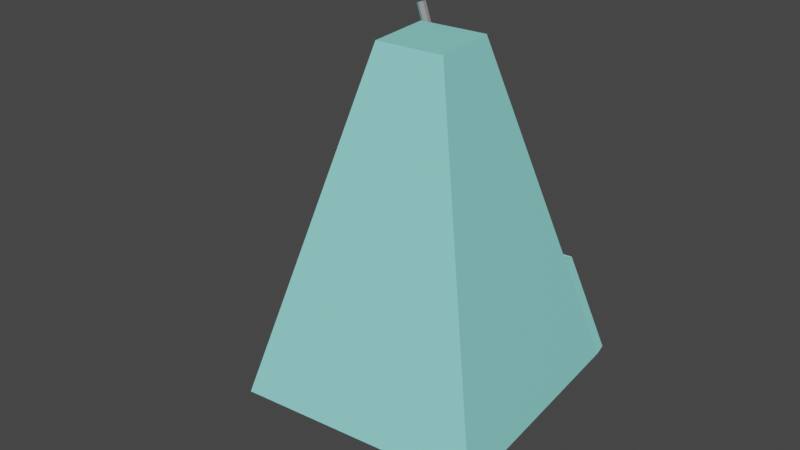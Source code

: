 # Source: Metonome.blend  (saved by Blender 3.6.13; exported with 4.5.12 LTS)
import bpy
from mathutils import Matrix  # noqa: F401  (used for matrix-valued properties, if any)

bpy.ops.wm.read_factory_settings(use_empty=True)
scene = bpy.context.scene
scene.name = 'Scene'

# ---- collections
col_collection = bpy.data.collections.new('Collection'); scene.collection.children.link(col_collection)

# ---- materials (node trees are filled in below, after node groups)
mat_material_036 = bpy.data.materials.new('Material.036')
mat_material_036.use_transparent_shadow = False
mat_material_037 = bpy.data.materials.new('Material.037')
mat_material_037.use_transparent_shadow = False
mat_material_038 = bpy.data.materials.new('Material.038')
mat_material_038.use_transparent_shadow = False
mat_material_039 = bpy.data.materials.new('Material.039')
mat_material_039.use_transparent_shadow = False
mat_material_040 = bpy.data.materials.new('Material.040')
mat_material_040.use_transparent_shadow = False
mat_material_041 = bpy.data.materials.new('Material.041')
mat_material_041.use_transparent_shadow = False
mat_material_042 = bpy.data.materials.new('Material.042')
mat_material_042.use_transparent_shadow = False
mat_material_043 = bpy.data.materials.new('Material.043')
mat_material_043.use_transparent_shadow = False

# ---- material node trees
mat_material_036.use_nodes = True; mat_material_036.node_tree.nodes.clear()
_N = mat_material_036.node_tree.nodes; _L = mat_material_036.node_tree.links
n0 = _N.new('ShaderNodeBsdfPrincipled'); n0.name = 'Principled BSDF'; n0.location = (10, 300)
n0.distribution = 'GGX'
n0.subsurface_method = 'RANDOM_WALK_SKIN'
n0.inputs[0].default_value = (0.2811, 0.8, 0.7453, 1.0)
n0.inputs[3].default_value = 1.45
n0.inputs[27].default_value = (0.0, 0.0, 0.0, 1.0)
n0.inputs[28].default_value = 1.0
n1 = _N.new('ShaderNodeOutputMaterial'); n1.name = 'Material Output'; n1.location = (300, 300)
_L.new(n0.outputs[0], n1.inputs[0])
n1.is_active_output = True
mat_material_037.use_nodes = True; mat_material_037.node_tree.nodes.clear()
_N = mat_material_037.node_tree.nodes; _L = mat_material_037.node_tree.links
n0 = _N.new('ShaderNodeBsdfPrincipled'); n0.name = 'Principled BSDF'; n0.location = (10, 300)
n0.distribution = 'GGX'
n0.subsurface_method = 'RANDOM_WALK_SKIN'
n0.inputs[0].default_value = (0.3121, 0.3121, 0.3121, 1.0)
n0.inputs[3].default_value = 1.45
n0.inputs[27].default_value = (0.0, 0.0, 0.0, 1.0)
n0.inputs[28].default_value = 1.0
n1 = _N.new('ShaderNodeOutputMaterial'); n1.name = 'Material Output'; n1.location = (300, 300)
_L.new(n0.outputs[0], n1.inputs[0])
n1.is_active_output = True
mat_material_038.use_nodes = True; mat_material_038.node_tree.nodes.clear()
_N = mat_material_038.node_tree.nodes; _L = mat_material_038.node_tree.links
n0 = _N.new('ShaderNodeBsdfPrincipled'); n0.name = 'Principled BSDF'; n0.location = (10, 300)
n0.distribution = 'GGX'
n0.subsurface_method = 'RANDOM_WALK_SKIN'
n0.inputs[0].default_value = (0.0, 0.0, 0.0, 1.0)
n0.inputs[3].default_value = 1.45
n0.inputs[27].default_value = (0.0, 0.0, 0.0, 1.0)
n0.inputs[28].default_value = 1.0
n1 = _N.new('ShaderNodeOutputMaterial'); n1.name = 'Material Output'; n1.location = (300, 300)
_L.new(n0.outputs[0], n1.inputs[0])
n1.is_active_output = True
mat_material_039.use_nodes = True; mat_material_039.node_tree.nodes.clear()
_N = mat_material_039.node_tree.nodes; _L = mat_material_039.node_tree.links
n0 = _N.new('ShaderNodeBsdfPrincipled'); n0.name = 'Principled BSDF'; n0.location = (10, 300)
n0.distribution = 'GGX'
n0.subsurface_method = 'RANDOM_WALK_SKIN'
n0.inputs[3].default_value = 1.45
n0.inputs[27].default_value = (0.0, 0.0, 0.0, 1.0)
n0.inputs[28].default_value = 1.0
n1 = _N.new('ShaderNodeOutputMaterial'); n1.name = 'Material Output'; n1.location = (300, 300)
_L.new(n0.outputs[0], n1.inputs[0])
n1.is_active_output = True
mat_material_040.use_nodes = True; mat_material_040.node_tree.nodes.clear()
_N = mat_material_040.node_tree.nodes; _L = mat_material_040.node_tree.links
n0 = _N.new('ShaderNodeBsdfPrincipled'); n0.name = 'Principled BSDF'; n0.location = (10, 300)
n0.distribution = 'GGX'
n0.subsurface_method = 'RANDOM_WALK_SKIN'
n0.inputs[0].default_value = (0.2811, 0.8, 0.7453, 1.0)
n0.inputs[3].default_value = 1.45
n0.inputs[27].default_value = (0.0, 0.0, 0.0, 1.0)
n0.inputs[28].default_value = 1.0
n1 = _N.new('ShaderNodeOutputMaterial'); n1.name = 'Material Output'; n1.location = (300, 300)
_L.new(n0.outputs[0], n1.inputs[0])
n1.is_active_output = True
mat_material_041.use_nodes = True; mat_material_041.node_tree.nodes.clear()
_N = mat_material_041.node_tree.nodes; _L = mat_material_041.node_tree.links
n0 = _N.new('ShaderNodeBsdfPrincipled'); n0.name = 'Principled BSDF'; n0.location = (10, 300)
n0.distribution = 'GGX'
n0.subsurface_method = 'RANDOM_WALK_SKIN'
n0.inputs[0].default_value = (0.3121, 0.3121, 0.3121, 1.0)
n0.inputs[3].default_value = 1.45
n0.inputs[27].default_value = (0.0, 0.0, 0.0, 1.0)
n0.inputs[28].default_value = 1.0
n1 = _N.new('ShaderNodeOutputMaterial'); n1.name = 'Material Output'; n1.location = (300, 300)
_L.new(n0.outputs[0], n1.inputs[0])
n1.is_active_output = True
mat_material_042.use_nodes = True; mat_material_042.node_tree.nodes.clear()
_N = mat_material_042.node_tree.nodes; _L = mat_material_042.node_tree.links
n0 = _N.new('ShaderNodeBsdfPrincipled'); n0.name = 'Principled BSDF'; n0.location = (10, 300)
n0.distribution = 'GGX'
n0.subsurface_method = 'RANDOM_WALK_SKIN'
n0.inputs[0].default_value = (0.0, 0.0, 0.0, 1.0)
n0.inputs[3].default_value = 1.45
n0.inputs[27].default_value = (0.0, 0.0, 0.0, 1.0)
n0.inputs[28].default_value = 1.0
n1 = _N.new('ShaderNodeOutputMaterial'); n1.name = 'Material Output'; n1.location = (300, 300)
_L.new(n0.outputs[0], n1.inputs[0])
n1.is_active_output = True
mat_material_043.use_nodes = True; mat_material_043.node_tree.nodes.clear()
_N = mat_material_043.node_tree.nodes; _L = mat_material_043.node_tree.links
n0 = _N.new('ShaderNodeBsdfPrincipled'); n0.name = 'Principled BSDF'; n0.location = (10, 300)
n0.distribution = 'GGX'
n0.subsurface_method = 'RANDOM_WALK_SKIN'
n0.inputs[3].default_value = 1.45
n0.inputs[27].default_value = (0.0, 0.0, 0.0, 1.0)
n0.inputs[28].default_value = 1.0
n1 = _N.new('ShaderNodeOutputMaterial'); n1.name = 'Material Output'; n1.location = (300, 300)
_L.new(n0.outputs[0], n1.inputs[0])
n1.is_active_output = True

# ---- world
world_world = bpy.data.worlds.new('World'); scene.world = world_world
world_world.use_nodes = True; world_world.node_tree.nodes.clear()
_N = world_world.node_tree.nodes; _L = world_world.node_tree.links
n0 = _N.new('ShaderNodeOutputWorld'); n0.name = 'World Output'; n0.location = (300, 300)
n1 = _N.new('ShaderNodeBackground'); n1.name = 'Background'; n1.location = (10, 300)
n1.inputs[0].default_value = (0.05088, 0.05088, 0.05088, 1.0)
_L.new(n1.outputs[0], n0.inputs[0])
n0.is_active_output = True
world_world.color = (0.05088, 0.05088, 0.05088)
world_world.use_sun_shadow = False
world_world.sun_shadow_jitter_overblur = 0.0

# ---- meshes
me_metronome_cell_004 = bpy.data.meshes.new('Metronome_cell.004')
me_metronome_cell_004.from_pydata([(-0.00946, 0.0172, -0.03101), (0.007025, 0.002774, 0.02866), (0.002435, -0.01997, 0.002345)], [], [(2, 1, 0)])
_uv = me_metronome_cell_004.uv_layers.new(name='UVMap')
_uv.uv.foreach_set('vector', [0.2321, 0.6904, 0.2441, 0.7559, 0.2169, 0.7831])
me_metronome_cell_004.materials.append(mat_material_036)
me_metronome_cell_004.materials.append(mat_material_037)
me_metronome_cell_004.materials.append(mat_material_038)
me_metronome_cell_004.materials.append(mat_material_039)
me_metronome_cell_004.update()
me_cube_001 = bpy.data.meshes.new('Cube.001')
me_cube_001.from_pydata([(-0.1784, 1.014, -2.655), (0.128, 1.014, -1.443), (-0.1784, 1.338, -2.655), (0.128, 1.338, -1.443), (1.088, 1.014, -2.655), (0.6521, 1.014, -1.443), (1.088, 1.338, -2.655), (0.6521, 1.338, -1.443), (4.488, -4.873, 3.829), (-2.06, -4.873, 5.893), (4.488, 1.992, 3.829), (-2.06, 1.992, 5.893), (-0.7076, -0.4924, -4.387), (-0.7076, -2.388, -4.387), (-2.516, -2.388, -3.817), (-2.516, -0.4924, -3.817), (2.847, -4.088, 1.234), (-2.204, -4.088, 2.826), (-2.333, -2.388, -3.875), (-2.333, -0.4924, -3.875), (-1.4, -4.873, 5.685), (-1.4, 1.992, 5.685), (-1.695, -4.088, 2.666), (-0.8895, -0.4924, -4.33), (3.829, 1.992, 4.036), (-0.8895, -2.388, -4.33), (3.829, -4.873, 4.036), (2.339, -4.088, 1.394), (-0.3052, -2.581, -3.751), (-2.48, -2.581, -3.065), (-2.48, -0.3, -3.065), (-0.3052, -0.3, -3.751), (-2.261, -2.581, -3.135), (-2.261, -0.3, -3.135), (-0.5241, -0.3, -3.682), (-0.5241, -2.581, -3.682), (-2.226, -0.7396, -3.024), (-1.66, 0.7679, 2.777), (2.374, 0.7679, 1.505), (-0.4891, -0.7396, -3.571), (3.805, 2.291, 3.961), (4.464, 2.291, 3.753), (2.823, 1.506, 1.159), (-2.083, 2.291, 5.817), (-2.227, 1.506, 2.751), (2.315, 1.506, 1.319), (-1.423, 2.291, 5.609), (-1.718, 1.506, 2.591), (2.706, 1.14, 1.011), (2.827, 1.463, 1.17), (2.984, 1.273, 1.451), (2.847, 0.9431, 1.234), (2.8, 1.263, 1.15), (-2.224, 1.463, 2.762), (-2.216, 1.14, 2.562), (-2.204, 0.9431, 2.826), (-2.192, 1.273, 3.082), (-2.213, 1.263, 2.73), (-1.72, 1.14, 2.406), (-1.715, 1.463, 2.602), (-1.674, 0.9519, 2.73), (-1.708, 1.263, 2.571), (2.319, 1.463, 1.33), (2.211, 1.14, 1.167), (2.359, 0.9519, 1.459), (2.295, 1.263, 1.309), (-1.837, -2.388, -4.032), (0.3995, -4.873, 5.118), (-0.3067, -4.088, 2.228), (-1.837, -0.4924, -4.032), (0.3995, 1.992, 5.118), (-1.663, -2.581, -3.323), (-1.663, -0.3, -3.323), (-0.2717, 0.7679, 2.339), (-1.629, -0.7396, -3.212), (0.3757, 2.291, 5.042), (-0.3304, 1.506, 2.153), (-1.363, -0.4924, -4.181), (2.114, 1.992, 4.577), (-1.094, -0.3, -3.503), (1.051, 0.7679, 1.922), (-1.059, -0.7396, -3.392), (2.091, 2.291, 4.502), (0.9925, 1.506, 1.736), (-1.363, -2.388, -4.181), (2.114, -4.873, 4.577), (1.016, -4.088, 1.811), (-1.094, -2.581, -3.503), (-1.647, -0.5077, -3.271), (-0.2901, 0.9999, 2.281), (1.033, 0.9999, 1.864), (-1.077, -0.5077, -3.45), (0.3906, 1.305, 2.265), (0.3995, 1.305, -3.062), (0.2849, 1.244, 2.265), (0.2938, 1.244, -3.062), (0.2849, 1.122, 2.265), (0.2938, 1.122, -3.062), (0.3906, 1.061, 2.265), (0.3995, 1.061, -3.062), (0.4962, 1.122, 2.265), (0.5052, 1.122, -3.062), (0.4962, 1.244, 2.265), (0.5052, 1.244, -3.062), (0.2965, 1.244, -4.636), (0.4021, 1.305, -4.636), (0.2965, 1.122, -4.636), (0.4021, 1.061, -4.636), (0.5078, 1.122, -4.635), (0.5078, 1.244, -4.635)], [], [(0, 1, 3, 2), (2, 3, 7, 6), (6, 7, 5, 4), (4, 5, 1, 0), (2, 6, 4, 0), (7, 3, 1, 5), (18, 14, 15, 19), (31, 34, 63, 48), (27, 16, 8, 26), (33, 30, 54, 58), (16, 51, 50, 10, 8), (21, 11, 9, 20), (59, 53, 44, 47), (33, 58, 60, 37, 36), (35, 28, 16, 27), (53, 56, 11, 43, 44), (29, 32, 22, 17), (64, 63, 34, 39, 38), (70, 21, 20, 67), (78, 24, 40, 82), (17, 22, 20, 9), (66, 18, 19, 69), (13, 25, 23, 12), (30, 29, 17, 55, 54), (10, 24, 26, 8), (49, 62, 45, 42), (87, 35, 27, 86), (86, 27, 26, 85), (84, 25, 35, 87), (12, 23, 34, 31), (69, 19, 33, 72), (14, 18, 32, 29), (13, 12, 31, 28), (25, 13, 28, 35), (15, 14, 29, 30), (19, 15, 30, 33), (74, 36, 37, 73), (83, 45, 38, 80), (72, 33, 36, 74), (47, 44, 43, 46), (76, 47, 46, 75), (42, 45, 40, 41), (24, 10, 41, 40), (28, 31, 48, 51, 16), (11, 21, 46, 43), (56, 55, 17, 9, 11), (48, 52, 49, 50, 51), (53, 57, 54, 55, 56), (58, 61, 60), (61, 59, 60), (62, 65, 64), (65, 63, 64), (62, 49, 52, 65), (65, 52, 48, 63), (53, 59, 61, 57), (57, 61, 58, 54), (10, 50, 49, 42, 41), (83, 76, 75, 82), (79, 72, 74, 81), (47, 76, 73, 37), (81, 74, 88, 91), (77, 69, 72, 79), (18, 66, 71, 32), (22, 68, 67, 20), (32, 71, 68, 22), (84, 66, 69, 77), (21, 70, 75, 46), (78, 70, 67, 85), (24, 78, 85, 26), (25, 84, 77, 23), (23, 77, 79, 34), (39, 81, 80, 38), (34, 79, 81, 39), (45, 83, 82, 40), (76, 83, 80, 73), (66, 84, 87, 71), (68, 86, 85, 67), (71, 87, 86, 68), (70, 78, 82, 75), (91, 88, 89, 90), (74, 73, 89, 88), (73, 80, 90, 89), (80, 81, 91, 90), (92, 93, 95, 94), (94, 95, 97, 96), (96, 97, 99, 98), (98, 99, 101, 100), (101, 99, 107, 108), (100, 101, 103, 102), (102, 103, 93, 92), (92, 94, 96, 98, 100, 102), (104, 105, 109, 108, 107, 106), (97, 95, 104, 106), (103, 101, 108, 109), (95, 93, 105, 104), (99, 97, 106, 107), (93, 103, 109, 105)])
me_cube_001.polygons.foreach_set('material_index', [1, 1, 0, 1, 1, 0, 0, 0, 0, 0, 0, 0, 0, 3, 0, 0, 0, 3, 0, 0, 0, 0, 0, 0, 0, 0, 0, 0, 0, 0, 0, 0, 0, 0, 0, 0, 2, 0, 3, 0, 0, 0, 0, 0, 0, 0, 0, 0, 0, 0, 0, 0, 0, 0, 0, 0, 0, 0, 3, 0, 0, 0, 0, 0, 0, 0, 0, 0, 0, 0, 0, 2, 3, 0, 0, 0, 0, 0, 0, 3, 3, 0, 3, 1, 1, 1, 0, 0, 0, 1, 0, 1, 1, 0, 1, 1, 1])
_uv = me_cube_001.uv_layers.new(name='UVMap')
_uv.uv.foreach_set('vector', [0.375, 0.0, 0.625, 0.0, 0.625, 0.25, 0.375, 0.25, 0.375, 0.25, 0.625, 0.25, 0.625, 0.5, 0.375, 0.5, 0.375, 0.5, 0.625, 0.5, 0.625, 0.75, 0.375, 0.75, 0.375, 0.75, 0.625, 0.75, 0.625, 1.0, 0.375, 1.0, 0.125, 0.5, 0.375, 0.5, 0.375, 0.75, 0.125, 0.75, 0.625, 0.5, 0.875, 0.5, 0.875, 0.75, 0.625, 0.75, 0.668, 0.2895, 0.7105, 0.2895, 0.7105, 0.7105, 0.668, 0.7105, 0.2671, 0.7329, 0.314, 0.7329, 0.1799, 0.9007, 0.09931, 0.9007, 0.1736, 0.09143, 0.09143, 0.09143, 0.0, 0.0, 0.1006, 0.0, 0.6859, 0.7329, 0.7329, 0.7329, 0.9007, 0.9007, 0.8199, 0.9007, 0.09143, 0.09143, 0.09143, 0.8677, 0.0838, 0.9162, 0.0, 1.0, 0.0, 0.0, 0.8992, 1.0, 1.0, 1.0, 1.0, 0.0, 0.8992, 0.0, 0.8262, 0.9086, 0.9086, 0.9086, 0.9086, 0.9086, 0.8262, 0.9086, 0.6859, 0.7329, 0.8199, 0.9007, 0.8262, 0.9086, 0.8262, 0.9086, 0.6859, 0.7329, 0.314, 0.2671, 0.2671, 0.2671, 0.09143, 0.09143, 0.1736, 0.09143, 0.9086, 0.9086, 0.9162, 0.9162, 1.0, 1.0, 1.0, 1.0, 0.9086, 0.9086, 0.7329, 0.2671, 0.6859, 0.2671, 0.8262, 0.09143, 0.9086, 0.09143, 0.1736, 0.9086, 0.1799, 0.9007, 0.314, 0.7329, 0.314, 0.7329, 0.1736, 0.9086, 0.6244, 1.0, 0.8992, 1.0, 0.8992, 0.0, 0.6244, 0.0, 0.3625, 1.0, 0.1006, 1.0, 0.1006, 1.0, 0.3625, 1.0, 0.9086, 0.09143, 0.8262, 0.09143, 0.8992, 0.0, 1.0, 0.0, 0.5524, 0.2895, 0.668, 0.2895, 0.668, 0.7105, 0.5524, 0.7105, 0.2895, 0.2895, 0.3319, 0.2895, 0.3319, 0.7105, 0.2895, 0.7105, 0.7329, 0.7329, 0.7329, 0.2671, 0.9086, 0.09143, 0.9086, 0.8677, 0.9007, 0.9007, 0.0, 1.0, 0.1006, 1.0, 0.1006, 0.0, 0.0, 0.0, 0.09143, 0.9086, 0.1736, 0.9086, 0.1736, 0.9086, 0.09143, 0.9086, 0.436, 0.2671, 0.314, 0.2671, 0.1736, 0.09143, 0.3877, 0.09143, 0.3877, 0.09143, 0.1736, 0.09143, 0.1006, 0.0, 0.3625, 0.0, 0.4421, 0.2895, 0.3319, 0.2895, 0.314, 0.2671, 0.436, 0.2671, 0.2895, 0.7105, 0.3319, 0.7105, 0.314, 0.7329, 0.2671, 0.7329, 0.5524, 0.7105, 0.668, 0.7105, 0.6859, 0.7329, 0.558, 0.7329, 0.7105, 0.2895, 0.668, 0.2895, 0.6859, 0.2671, 0.7329, 0.2671, 0.2895, 0.2895, 0.2895, 0.7105, 0.2671, 0.7329, 0.2671, 0.2671, 0.3319, 0.2895, 0.2895, 0.2895, 0.2671, 0.2671, 0.314, 0.2671, 0.7105, 0.7105, 0.7105, 0.2895, 0.7329, 0.2671, 0.7329, 0.7329, 0.668, 0.7105, 0.7105, 0.7105, 0.7329, 0.7329, 0.6859, 0.7329, 0.558, 0.7329, 0.6859, 0.7329, 0.8262, 0.9086, 0.6017, 0.9086, 0.3877, 0.9086, 0.1736, 0.9086, 0.1736, 0.9086, 0.3877, 0.9086, 0.558, 0.7329, 0.6859, 0.7329, 0.6859, 0.7329, 0.558, 0.7329, 0.8262, 0.9086, 0.9086, 0.9086, 1.0, 1.0, 0.8992, 1.0, 0.6017, 0.9086, 0.8262, 0.9086, 0.8992, 1.0, 0.6244, 1.0, 0.09143, 0.9086, 0.1736, 0.9086, 0.1006, 1.0, 0.0, 1.0, 0.1006, 1.0, 0.0, 1.0, 0.0, 1.0, 0.1006, 1.0, 0.2671, 0.2671, 0.2671, 0.7329, 0.09931, 0.9007, 0.09143, 0.8677, 0.09143, 0.09143, 1.0, 1.0, 0.8992, 1.0, 0.8992, 1.0, 1.0, 1.0, 0.9162, 0.9162, 0.9086, 0.8677, 0.9086, 0.09143, 1.0, 0.0, 1.0, 1.0, 0.09931, 0.9007, 0.09374, 0.9063, 0.09143, 0.9086, 0.0838, 0.9162, 0.09143, 0.8677, 0.9086, 0.9086, 0.9055, 0.9086, 0.8981, 0.9086, 0.9086, 0.8677, 0.9162, 0.9162, 0.8199, 0.9007, 0.8244, 0.9063, 0.8262, 0.9086, 0.8244, 0.9063, 0.8262, 0.9086, 0.8262, 0.9086, 0.1736, 0.9086, 0.1755, 0.9063, 0.1736, 0.9086, 0.1755, 0.9063, 0.1799, 0.9007, 0.1736, 0.9086, 0.1736, 0.9086, 0.09143, 0.9086, 0.09449, 0.9086, 0.1736, 0.9086, 0.1736, 0.9086, 0.09449, 0.9086, 0.09931, 0.9007, 0.1799, 0.9007, 0.9086, 0.9086, 0.8262, 0.9086, 0.8262, 0.9086, 0.9055, 0.9086, 0.9055, 0.9086, 0.8262, 0.9086, 0.8199, 0.9007, 0.9007, 0.9007, 0.0, 1.0, 0.0838, 0.9162, 0.09143, 0.9086, 0.09143, 0.9086, 0.0, 1.0, 0.3877, 0.9086, 0.6017, 0.9086, 0.6244, 1.0, 0.3625, 1.0, 0.436, 0.7329, 0.558, 0.7329, 0.558, 0.7329, 0.436, 0.7329, 0.8262, 0.9086, 0.6017, 0.9086, 0.6017, 0.9086, 0.8262, 0.9086, 0.436, 0.7329, 0.558, 0.7329, 0.558, 0.7329, 0.436, 0.7329, 0.4421, 0.7105, 0.5524, 0.7105, 0.558, 0.7329, 0.436, 0.7329, 0.668, 0.2895, 0.5524, 0.2895, 0.558, 0.2671, 0.6859, 0.2671, 0.8262, 0.09143, 0.6017, 0.09143, 0.6244, 0.0, 0.8992, 0.0, 0.6859, 0.2671, 0.558, 0.2671, 0.6017, 0.09143, 0.8262, 0.09143, 0.4421, 0.2895, 0.5524, 0.2895, 0.5524, 0.7105, 0.4421, 0.7105, 0.8992, 1.0, 0.6244, 1.0, 0.6244, 1.0, 0.8992, 1.0, 0.3625, 1.0, 0.6244, 1.0, 0.6244, 0.0, 0.3625, 0.0, 0.1006, 1.0, 0.3625, 1.0, 0.3625, 0.0, 0.1006, 0.0, 0.3319, 0.2895, 0.4421, 0.2895, 0.4421, 0.7105, 0.3319, 0.7105, 0.3319, 0.7105, 0.4421, 0.7105, 0.436, 0.7329, 0.314, 0.7329, 0.314, 0.7329, 0.436, 0.7329, 0.3877, 0.9086, 0.1736, 0.9086, 0.314, 0.7329, 0.436, 0.7329, 0.436, 0.7329, 0.314, 0.7329, 0.1736, 0.9086, 0.3877, 0.9086, 0.3625, 1.0, 0.1006, 1.0, 0.6017, 0.9086, 0.3877, 0.9086, 0.3877, 0.9086, 0.6017, 0.9086, 0.5524, 0.2895, 0.4421, 0.2895, 0.436, 0.2671, 0.558, 0.2671, 0.6017, 0.09143, 0.3877, 0.09143, 0.3625, 0.0, 0.6244, 0.0, 0.558, 0.2671, 0.436, 0.2671, 0.3877, 0.09143, 0.6017, 0.09143, 0.6244, 1.0, 0.3625, 1.0, 0.3625, 1.0, 0.6244, 1.0, 0.436, 0.7329, 0.558, 0.7329, 0.6017, 0.9086, 0.3877, 0.9086, 0.558, 0.7329, 0.6017, 0.9086, 0.6017, 0.9086, 0.558, 0.7329, 0.6017, 0.9086, 0.3877, 0.9086, 0.3877, 0.9086, 0.6017, 0.9086, 0.3877, 0.9086, 0.436, 0.7329, 0.436, 0.7329, 0.3877, 0.9086, 1.0, 0.5, 1.0, 1.0, 0.8333, 1.0, 0.8333, 0.5, 0.8333, 0.5, 0.8333, 1.0, 0.6667, 1.0, 0.6667, 0.5, 0.6667, 0.5, 0.6667, 1.0, 0.5, 1.0, 0.5, 0.5, 0.5, 0.5, 0.5, 1.0, 0.3333, 1.0, 0.3333, 0.5, 0.3333, 1.0, 0.5, 1.0, 0.5, 1.0, 0.3333, 1.0, 0.3333, 0.5, 0.3333, 1.0, 0.1667, 1.0, 0.1667, 0.5, 0.1667, 0.5, 0.1667, 1.0, -8.941e-08, 1.0, -8.941e-08, 0.5, 0.75, 0.49, 0.9578, 0.37, 0.9578, 0.13, 0.75, 0.01, 0.5422, 0.13, 0.5422, 0.37, 0.4578, 0.37, 0.25, 0.49, 0.04215, 0.37, 0.04215, 0.13, 0.25, 0.01, 0.4578, 0.13, 0.6667, 1.0, 0.8333, 1.0, 0.8333, 1.0, 0.6667, 1.0, 0.1667, 1.0, 0.3333, 1.0, 0.3333, 1.0, 0.1667, 1.0, 0.8333, 1.0, 1.0, 1.0, 1.0, 1.0, 0.8333, 1.0, 0.5, 1.0, 0.6667, 1.0, 0.6667, 1.0, 0.5, 1.0, -8.941e-08, 1.0, 0.1667, 1.0, 0.1667, 1.0, -8.941e-08, 1.0])
me_cube_001.materials.append(mat_material_040)
me_cube_001.materials.append(mat_material_041)
me_cube_001.materials.append(mat_material_042)
me_cube_001.materials.append(mat_material_043)
me_cube_001.update()

# ---- objects
ob_metronome_cell_005 = bpy.data.objects.new('Metronome_cell.005', me_metronome_cell_004)
ob_metronome = bpy.data.objects.new('Metronome', me_cube_001)

# ---- transforms, parenting, visibility, modifiers, constraints
ob_metronome_cell_005.location = (-0.08955, 0.1773, 0.5488)
ob_metronome_cell_005.scale = (0.7716, 0.7716, 0.7716)
ob_metronome.location = (0.0003576, 0.2946, 0.3682)
ob_metronome.rotation_euler = (-0.0, -3.447, 0.0918)
ob_metronome.scale = (0.06619, 0.06796, 0.06778)

# ---- collection membership
col_collection.objects.link(ob_metronome_cell_005)
col_collection.objects.link(ob_metronome)

# ---- scene / render settings (as saved in the file)
scene.frame_start = 1; scene.frame_end = 250; scene.frame_set(1)
scene.render.engine = 'BLENDER_EEVEE_NEXT'
scene.cycles.sampling_pattern = 'TABULATED_SOBOL'
scene.view_settings.view_transform = 'Filmic'
bpy.context.view_layer.update()

# ---- added for rendering (the .blend has no active camera and no usable light): camera, sun
cam_auto = bpy.data.cameras.new('AutoCamera')
cam_auto.lens = 50.0
cam_auto.sensor_width = 36.0
cam_auto.clip_end = 1000.0
ob_auto_camera = bpy.data.objects.new('AutoCamera', cam_auto)
scene.collection.objects.link(ob_auto_camera)
ob_auto_camera.location = (1.0761, -1.13761, 1.20146)
ob_auto_camera.rotation_euler = (1.09748, -7.21219e-08, 0.694738)
scene.camera = ob_auto_camera
light_auto_sun = bpy.data.lights.new('AutoSun', 'SUN')
light_auto_sun.energy = 3.0
light_auto_sun.angle = 0.0523599
ob_auto_sun = bpy.data.objects.new('AutoSun', light_auto_sun)
scene.collection.objects.link(ob_auto_sun)
ob_auto_sun.rotation_euler = (0.872665, 0.174533, 0.523599)
bpy.context.view_layer.update()
